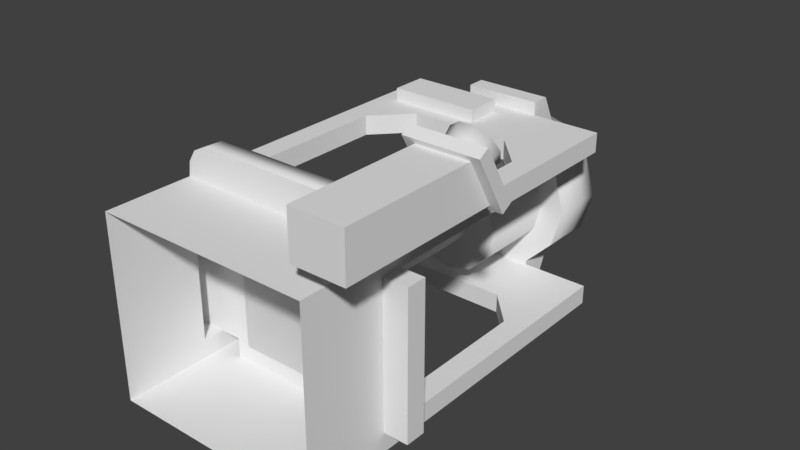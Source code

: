 # Source: HydraulicPress.blend  (saved by Blender 2.79.0; exported with 4.5.12 LTS)
import bpy
from mathutils import Matrix  # noqa: F401  (used for matrix-valued properties, if any)

bpy.ops.wm.read_factory_settings(use_empty=True)
scene = bpy.context.scene
scene.name = 'Scene'

# ---- collections
col_collection_1 = bpy.data.collections.new('Collection 1'); scene.collection.children.link(col_collection_1)

# ---- world
world_world = bpy.data.worlds.new('World'); scene.world = world_world
world_world.color = (0.05088, 0.05088, 0.05088)
world_world.use_sun_shadow = False
world_world.sun_shadow_jitter_overblur = 0.0
world_world.cycles.sampling_method = 'MANUAL'

# ---- meshes
me_hydraulicpress = bpy.data.meshes.new('HydraulicPress')
me_hydraulicpress.from_pydata([(1.0, -4.371e-08, -1.002), (1.0, 1.0, -1.002), (1.0, -4.371e-08, 0.7007), (0.7878, -3.443e-08, -1.002), (0.7878, 1.0, -1.002), (0.7878, -3.443e-08, 0.7007), (0.7878, 1.0, 0.7007), (1.0, -4.371e-08, -0.8203), (1.0, 3.0, -1.002), (0.7878, 3.642, 0.7007), (1.0, -4.371e-08, 0.519), (0.7878, 3.642, -1.002), (1.0, 3.642, -1.002), (1.0, 2.373, 0.7007), (1.0, 2.373, -1.002), (0.7878, 2.373, -1.002), (0.7878, 2.373, 0.7007), (1.0, 3.642, 0.7007), (1.0, 3.0, 0.7007), (0.9888, 3.0, 0.519), (0.7878, 2.669, -1.002), (0.4771, 3.0, -1.002), (0.7878, 3.201, -1.002), (0.9888, 3.0, -1.002), (0.7878, 3.201, 0.519), (0.4771, 3.0, 0.519), (0.7878, 2.669, 0.519), (1.0, 1.0, -0.8203), (1.0, 1.0, 0.519), (1.0, 3.0, -0.8203), (1.0, 3.642, -0.8203), (1.0, 2.373, -0.8203), (1.0, 2.373, 0.519), (0.7878, 3.642, -0.8203), (1.0, 3.642, 0.519), (0.7878, 1.0, 0.519), (0.7878, 1.0, -0.8203), (1.0, 0.8106, -1.002), (1.0, 0.8106, 0.7007), (0.7878, 0.8106, 0.7007), (0.7878, 0.8106, -1.002), (1.0, 0.8106, -0.8203), (1.0, 0.8106, 0.519), (0.7878, 3.642, 0.519), (0.7878, 1.0, 1.003), (0.7878, 2.669, -0.8203), (1.0, 3.0, 0.519), (0.7878, 2.373, -0.8203), (1.0, 1.0, 0.7007), (0.9142, 1.0, 0.9438), (0.9809, 1.0, 0.8372), (0.7878, 2.373, 0.519), (0.7878, 0.8106, 1.003), (0.9809, 0.8106, 0.8372), (0.9142, 0.8106, 0.9438), (0.4771, 3.0, -0.8203), (0.7878, 3.201, -0.8203), (0.7878, 2.669, 0.7007), (0.4771, 3.0, 0.7007), (0.7878, 3.201, 0.7007), (1.227, 1.0, -0.8203), (1.227, 1.0, 0.519), (1.227, 0.8106, -0.8203), (1.227, 0.8106, 0.519), (-1.0, 4.371e-08, -1.002), (-1.0, 1.0, -1.002), (-1.0, 4.371e-08, 0.7007), (6.92e-08, 3.0, -0.8203), (-0.7878, 3.443e-08, -1.002), (-0.7878, 1.0, -1.002), (-0.7878, 3.443e-08, 0.7007), (-0.7878, 1.0, 0.7007), (-1.0, 4.371e-08, -0.8203), (-1.0, 3.0, -1.002), (-0.7878, 3.642, 0.7007), (-1.0, 4.371e-08, 0.519), (-0.7878, 3.642, -1.002), (-1.0, 3.642, -1.002), (-1.0, 2.373, 0.7007), (-1.0, 2.373, -1.002), (-0.7878, 2.373, -1.002), (-0.7878, 2.373, 0.7007), (-1.0, 3.642, 0.7007), (-1.0, 3.0, 0.7007), (-0.9888, 3.0, 0.519), (8.356e-08, 3.642, -1.002), (5.549e-08, 3.0, -1.002), (-7.565e-08, 0.0, -1.002), (-3.194e-08, 1.0, -1.002), (5.29e-08, 0.0, 0.7007), (9.661e-08, 1.0, 0.7007), (-0.7878, 2.669, -1.002), (-0.4771, 3.0, -1.002), (-0.7878, 3.201, -1.002), (-0.9888, 3.0, -1.002), (-0.7878, 3.201, 0.519), (-0.4771, 3.0, 0.519), (-0.7878, 2.669, 0.519), (1.703e-07, 3.0, 0.519), (-1.0, 1.0, -0.8203), (-1.0, 1.0, 0.519), (-1.0, 3.0, -0.8203), (1.984e-07, 3.642, 0.519), (-1.0, 3.642, -0.8203), (-1.0, 2.373, -0.8203), (-1.0, 2.373, 0.519), (-0.7878, 3.642, -0.8203), (9.727e-08, 3.642, -0.8203), (-1.0, 3.642, 0.519), (-0.7878, 1.0, 0.519), (8.29e-08, 1.0, 0.519), (-0.7878, 1.0, -0.8203), (-1.822e-08, 1.0, -0.8203), (-1.0, 0.8106, -1.002), (-1.0, 0.8106, 0.7007), (-0.7878, 0.8106, 0.7007), (-0.7878, 0.8106, -1.002), (-4.022e-08, 0.8106, -1.002), (8.833e-08, 0.8106, 0.7007), (-1.0, 0.8106, -0.8203), (-1.0, 0.8106, 0.519), (-0.7878, 3.642, 0.519), (-0.7878, 1.0, 1.003), (1.194e-07, 1.0, 1.003), (-0.7878, 2.669, -0.8203), (-1.0, 3.0, 0.519), (1.111e-07, 0.8106, 1.003), (-0.7878, 2.373, -0.8203), (-1.0, 1.0, 0.7007), (-0.9142, 1.0, 0.9438), (-0.9809, 1.0, 0.8372), (-0.7878, 2.373, 0.519), (-0.7878, 0.8106, 1.003), (-0.9809, 0.8106, 0.8372), (-0.9142, 0.8106, 0.9438), (1.84e-07, 3.0, 0.7007), (-0.4771, 3.0, -0.8203), (7.799e-08, 3.201, -0.8203), (-0.7878, 3.201, -0.8203), (2.121e-07, 3.642, 0.7007), (-0.7878, 2.669, 0.7007), (-0.4771, 3.0, 0.7007), (1.928e-07, 3.201, 0.7007), (-0.7878, 3.201, 0.7007), (-1.227, 1.0, -0.8203), (-1.227, 1.0, 0.519), (-1.227, 0.8106, -0.8203), (-1.227, 0.8106, 0.519), (0.9254, -4.045e-08, 0.9444), (0.9254, 1.483, 0.9444), (1.406, -6.145e-08, 0.9444), (1.406, 1.483, 0.9444), (0.9254, -4.045e-08, 1.36), (0.9254, 1.243, 1.36), (1.406, -6.145e-08, 1.36), (1.406, 1.243, 1.36), (0.832, 1.512, 0.8944), (1.499, 1.512, 0.8944), (1.499, 1.214, 1.41), (0.832, 1.214, 1.41), (0.832, 1.606, 0.9486), (1.499, 1.606, 0.9486), (1.499, 1.308, 1.465), (0.832, 1.308, 1.465), (1.359, 1.45, 1.209), (1.386, 1.619, 1.307), (1.322, 1.394, 1.306), (1.345, 1.555, 1.418), (1.227, 1.359, 1.366), (1.236, 1.515, 1.486), (1.11, 1.359, 1.366), (1.101, 1.515, 1.486), (1.015, 1.394, 1.306), (0.9926, 1.555, 1.418), (0.9788, 1.45, 1.209), (0.951, 1.619, 1.307), (1.015, 1.505, 1.113), (0.9926, 1.683, 1.196), (1.11, 1.54, 1.053), (1.101, 1.722, 1.128), (1.227, 1.54, 1.053), (1.236, 1.722, 1.128), (1.322, 1.505, 1.113), (1.345, 1.683, 1.196), (-1.299, 2.655, -1.223), (-1.299, 3.555, -1.223), (-1.0, 2.655, -1.223), (-1.0, 3.555, -1.223), (-1.299, 2.655, -0.6697), (-1.299, 3.555, -0.6697), (-1.0, 2.655, -0.6697), (-1.0, 3.555, -0.6697), (-0.8302, 3.15, 0.7007), (-0.8302, 3.493, 0.7007), (0.02926, 3.15, 0.7007), (0.02926, 3.493, 0.7007), (-0.8302, 3.15, 0.8165), (-0.8302, 3.493, 0.8165), (0.02926, 3.15, 0.8165), (0.02926, 3.493, 0.8165), (0.4867, 3.642, -0.168), (0.7128, 3.994, -0.168), (0.4215, 3.642, 0.0753), (0.6173, 3.994, 0.1884), (0.2433, 3.642, 0.2534), (0.3564, 3.994, 0.4493), (1.102e-07, 3.642, 0.3186), (1.462e-07, 3.994, 0.5448), (-0.2433, 3.642, 0.2534), (-0.3564, 3.994, 0.4493), (-0.4215, 3.642, 0.0753), (-0.6173, 3.994, 0.1884), (-0.4867, 3.642, -0.168), (-0.7128, 3.994, -0.168), (-0.4215, 3.642, -0.4114), (-0.6173, 3.994, -0.5245), (-0.2433, 3.642, -0.5895), (-0.3564, 3.994, -0.7854), (-2.216e-07, 3.642, -0.6547), (-2.617e-07, 3.994, -0.8809), (0.2433, 3.642, -0.5895), (0.3564, 3.994, -0.7854), (0.4215, 3.642, -0.4114), (0.6173, 3.994, -0.5245), (0.7128, 3.642, -0.168), (0.6173, 3.642, 0.1884), (0.3564, 3.642, 0.4493), (1.308e-07, 3.642, 0.5448), (-0.3564, 3.642, 0.4493), (-0.6173, 3.642, 0.1884), (-0.7128, 3.642, -0.168), (-0.6173, 3.642, -0.5245), (-0.3564, 3.642, -0.7854), (-2.771e-07, 3.642, -0.8809), (0.3564, 3.642, -0.7854), (0.6173, 3.642, -0.5245), (0.4867, 2.887, -0.168), (0.4215, 2.887, 0.0753), (0.2433, 2.887, 0.2534), (7.72e-08, 2.887, 0.3186), (-0.2433, 2.887, 0.2534), (-0.4215, 2.887, 0.0753), (-0.4867, 2.887, -0.168), (-0.4215, 2.887, -0.4114), (-0.2433, 2.887, -0.5895), (-2.547e-07, 2.887, -0.6547), (0.2433, 2.887, -0.5895), (0.4215, 2.887, -0.4114), (0.3564, 3.813, 0.821), (0.3564, 3.642, 0.821), (1.516e-07, 3.642, 0.821), (1.591e-07, 3.813, 0.821), (-0.3564, 3.642, 0.821), (-0.3564, 3.813, 0.821), (-0.3564, 3.813, -1.176), (-0.3564, 3.642, -1.176), (-2.994e-07, 3.642, -1.176), (-2.919e-07, 3.813, -1.176), (0.3564, 3.642, -1.176), (0.3564, 3.813, -1.176), (0.6291, 4.154, 0.1952), (0.7264, 4.154, -0.168), (0.3632, 4.154, 0.4611), (1.559e-07, 4.154, 0.5584), (-0.3632, 4.154, 0.4611), (-0.6291, 4.154, 0.1952), (-0.7264, 4.154, -0.168), (-0.6291, 4.154, -0.5312), (-0.3632, 4.154, -0.7971), (-2.598e-07, 4.154, -0.8944), (0.3632, 4.154, -0.7971), (0.6291, 4.154, -0.5312)], [], [(40, 4, 1, 37), (42, 28, 48, 38), (26, 57, 58, 25), (51, 16, 57, 26), (117, 88, 4, 40), (29, 8, 12, 30), (31, 14, 8, 29), (55, 67, 86, 21), (27, 1, 14, 31), (30, 12, 11, 33), (1, 4, 15, 14), (6, 48, 13, 16), (22, 21, 86, 85, 11), (46, 19, 24, 43, 34), (35, 36, 112, 110), (26, 25, 24, 19), (14, 15, 20, 23, 8), (33, 11, 85, 107), (39, 38, 53, 54, 52), (36, 4, 88, 112), (20, 21, 22, 23), (9, 43, 102, 139), (32, 51, 26, 19, 46), (8, 23, 22, 11, 12), (24, 25, 98, 102, 43), (17, 34, 43, 9), (48, 28, 32, 13), (6, 35, 110, 90), (58, 135, 98, 25), (13, 32, 46, 18), (37, 1, 27, 41), (42, 41, 62, 63), (28, 27, 36, 35), (7, 41, 42, 10), (0, 37, 41, 7), (5, 39, 118, 89), (87, 117, 40, 3), (2, 38, 39, 5), (10, 42, 38, 2), (3, 40, 37, 0), (52, 44, 123, 126), (15, 47, 45, 20), (48, 6, 44, 49, 50), (118, 39, 52, 126), (6, 90, 123, 44), (44, 52, 54, 49), (49, 54, 53, 50), (50, 53, 38, 48), (20, 45, 55, 21), (18, 46, 34, 17), (51, 35, 6, 16), (51, 32, 28, 35), (4, 36, 47, 15), (27, 31, 47, 36), (29, 45, 47, 31), (67, 55, 56, 137), (55, 45, 29, 56), (33, 56, 29, 30), (33, 107, 137, 56), (18, 57, 16, 13), (135, 58, 59, 142), (58, 57, 18, 59), (9, 59, 18, 17), (9, 139, 142, 59), (62, 60, 61, 63), (41, 27, 60, 62), (27, 28, 61, 60), (28, 42, 63, 61), (116, 113, 65, 69), (120, 114, 128, 100), (97, 96, 141, 140), (131, 97, 140, 81), (117, 116, 69, 88), (101, 103, 77, 73), (104, 101, 73, 79), (136, 92, 86, 67), (99, 104, 79, 65), (103, 106, 76, 77), (65, 79, 80, 69), (71, 81, 78, 128), (93, 76, 85, 86, 92), (125, 108, 121, 95, 84), (109, 110, 112, 111), (97, 84, 95, 96), (79, 73, 94, 91, 80), (106, 107, 85, 76), (115, 132, 134, 133, 114), (111, 112, 88, 69), (91, 94, 93, 92), (74, 139, 102, 121), (105, 125, 84, 97, 131), (73, 77, 76, 93, 94), (95, 121, 102, 98, 96), (82, 74, 121, 108), (128, 78, 105, 100), (71, 90, 110, 109), (141, 96, 98, 135), (78, 83, 125, 105), (113, 119, 99, 65), (120, 147, 146, 119), (100, 109, 111, 99), (72, 75, 120, 119), (64, 72, 119, 113), (70, 89, 118, 115), (87, 68, 116, 117), (66, 70, 115, 114), (75, 66, 114, 120), (68, 64, 113, 116), (132, 126, 123, 122), (80, 91, 124, 127), (128, 130, 129, 122, 71), (118, 126, 132, 115), (71, 122, 123, 90), (122, 129, 134, 132), (129, 130, 133, 134), (130, 128, 114, 133), (91, 92, 136, 124), (83, 82, 108, 125), (131, 81, 71, 109), (131, 109, 100, 105), (69, 80, 127, 111), (99, 111, 127, 104), (101, 104, 127, 124), (67, 137, 138, 136), (136, 138, 101, 124), (106, 103, 101, 138), (106, 138, 137, 107), (83, 78, 81, 140), (135, 142, 143, 141), (141, 143, 83, 140), (74, 82, 83, 143), (74, 143, 142, 139), (146, 147, 145, 144), (119, 146, 144, 99), (99, 144, 145, 100), (100, 145, 147, 120), (148, 149, 151, 150), (150, 151, 155, 154), (154, 155, 153, 152), (152, 153, 149, 148), (150, 154, 152, 148), (151, 149, 156, 157), (156, 159, 163, 160), (149, 153, 159, 156), (155, 151, 157, 158), (153, 155, 158, 159), (162, 161, 160, 163), (158, 157, 161, 162), (159, 158, 162, 163), (157, 156, 160, 161), (164, 165, 167, 166), (166, 167, 169, 168), (168, 169, 171, 170), (170, 171, 173, 172), (172, 173, 175, 174), (174, 175, 177, 176), (176, 177, 179, 178), (178, 179, 181, 180), (167, 165, 183, 181, 179, 177, 175, 173, 171, 169), (180, 181, 183, 182), (182, 183, 165, 164), (184, 185, 187, 186), (186, 187, 191, 190), (190, 191, 189, 188), (188, 189, 185, 184), (186, 190, 188, 184), (191, 187, 185, 189), (194, 195, 199, 198), (198, 199, 197, 196), (196, 197, 193, 192), (194, 198, 196, 192), (199, 195, 193, 197), (224, 201, 203, 225), (225, 203, 205, 226), (227, 226, 249, 250), (207, 209, 253, 251), (228, 209, 211, 229), (229, 211, 213, 230), (230, 213, 215, 231), (231, 215, 217, 232), (219, 221, 259, 257), (232, 217, 254, 255), (217, 215, 267, 268), (234, 221, 223, 235), (235, 223, 201, 224), (208, 210, 241, 240), (202, 200, 224, 225), (204, 202, 225, 226), (206, 204, 226, 227), (208, 206, 227, 228), (210, 208, 228, 229), (212, 210, 229, 230), (214, 212, 230, 231), (216, 214, 231, 232), (218, 216, 232, 233), (220, 218, 233, 234), (222, 220, 234, 235), (200, 222, 235, 224), (236, 237, 238, 239, 240, 241, 242, 243, 244, 245, 246, 247), (222, 200, 236, 247), (202, 204, 238, 237), (216, 218, 245, 244), (210, 212, 242, 241), (204, 206, 239, 238), (218, 220, 246, 245), (212, 214, 243, 242), (206, 208, 240, 239), (220, 222, 247, 246), (200, 202, 237, 236), (214, 216, 244, 243), (249, 248, 251, 250), (250, 251, 253, 252), (209, 228, 252, 253), (228, 227, 250, 252), (205, 207, 251, 248), (226, 205, 248, 249), (255, 254, 257, 256), (256, 257, 259, 258), (233, 232, 255, 256), (221, 234, 258, 259), (234, 233, 256, 258), (217, 219, 257, 254), (260, 261, 271, 270, 269, 268, 267, 266, 265, 264, 263, 262), (215, 213, 266, 267), (213, 211, 265, 266), (211, 209, 264, 265), (209, 207, 263, 264), (201, 223, 271, 261), (203, 201, 261, 260), (207, 205, 262, 263), (223, 221, 270, 271), (205, 203, 260, 262), (221, 219, 269, 270), (219, 217, 268, 269)])
me_hydraulicpress.polygons.foreach_set('use_smooth', [0, 0, 0, 0, 0, 0, 0, 0, 0, 0, 0, 0, 0, 0, 0, 0, 0, 0, 0, 0, 0, 0, 0, 0, 0, 0, 0, 0, 0, 0, 0, 0, 0, 0, 0, 0, 0, 0, 0, 0, 1, 0, 0, 0, 0, 1, 1, 1, 0, 0, 0, 0, 0, 0, 0, 0, 0, 0, 0, 0, 0, 0, 0, 0, 0, 0, 0, 0, 0, 0, 0, 0, 0, 0, 0, 0, 0, 0, 0, 0, 0, 0, 0, 0, 0, 0, 0, 0, 0, 0, 0, 0, 0, 0, 0, 0, 0, 0, 0, 0, 0, 0, 0, 0, 0, 0, 0, 0, 1, 0, 0, 0, 0, 1, 1, 1, 0, 0, 0, 0, 0, 0, 0, 0, 0, 0, 0, 0, 0, 0, 0, 0, 0, 0, 0, 0, 0, 0, 0, 0, 0, 0, 0, 0, 0, 0, 0, 0, 0, 0, 1, 1, 1, 1, 1, 1, 1, 1, 0, 1, 1, 0, 0, 0, 0, 0, 0, 0, 0, 0, 0, 0, 1, 1, 0, 0, 1, 1, 1, 1, 0, 0, 1, 1, 1, 1, 0, 0, 0, 0, 0, 0, 0, 0, 0, 0, 0, 0, 0, 1, 1, 1, 1, 1, 1, 1, 1, 1, 1, 1, 0, 0, 0, 0, 0, 0, 0, 0, 0, 0, 0, 0, 0, 1, 1, 1, 1, 1, 1, 1, 1, 1, 1, 1])
me_hydraulicpress.use_remesh_preserve_volume = False
me_hydraulicpress.use_remesh_preserve_attributes = False
me_hydraulicpress.use_mirror_vertex_groups = False
me_hydraulicpress.update()
me_pressblock = bpy.data.meshes.new('PressBlock')
me_pressblock.from_pydata([(0.1978, -0.04536, -0.168), (0.1713, -0.04536, -0.06915), (0.09888, -0.04536, 0.003239), (-1.209e-07, -0.04536, 0.02974), (-0.09888, -0.04536, 0.003239), (-0.1713, -0.04536, -0.06915), (-0.1978, -0.04536, -0.168), (-0.1713, -0.04536, -0.2669), (-0.09888, -0.04536, -0.3393), (-2.086e-07, -0.04536, -0.3658), (0.09888, -0.04536, -0.3393), (0.1713, -0.04536, -0.2669), (0.1978, -1.426, -0.168), (0.1713, -1.426, -0.06915), (0.09888, -1.426, 0.003239), (-3.458e-07, -1.426, 0.02974), (-0.09888, -1.426, 0.003239), (-0.1713, -1.426, -0.06915), (-0.1978, -1.426, -0.168), (-0.1713, -1.426, -0.2669), (-0.09888, -1.426, -0.3393), (-4.335e-07, -1.426, -0.3658), (0.09888, -1.426, -0.3393), (0.1713, -1.426, -0.2669), (-0.6704, -1.932, -0.8521), (-0.6704, -1.578, -0.8521), (0.6704, -1.932, -0.8521), (0.6704, -1.578, -0.8521), (-0.6704, -1.932, 0.4886), (-0.6704, -1.578, 0.4886), (0.6704, -1.932, 0.4886), (0.6704, -1.578, 0.4886), (-0.4142, -1.382, -0.596), (0.4142, -1.382, -0.596), (0.4142, -1.382, 0.2325), (-0.4142, -1.382, 0.2325), (0.382, -1.251, 0.08523), (0.382, -1.382, 0.08523), (-0.1605, -1.382, 0.08523), (-0.1605, -1.251, 0.08523), (-0.2339, -1.382, 0.1863), (-0.2339, -1.251, 0.1863), (-0.3526, -1.382, 0.1477), (-0.3526, -1.251, 0.1477), (-0.3526, -1.382, 0.02279), (-0.3526, -1.251, 0.02279), (-0.2339, -1.382, -0.0158), (-0.2339, -1.251, -0.0158), (0.3086, -1.382, 0.1863), (0.3086, -1.251, 0.1863), (0.1898, -1.382, 0.1477), (0.1898, -1.251, 0.1477), (0.1898, -1.382, 0.02279), (0.1898, -1.251, 0.02279), (0.3086, -1.382, -0.0158), (0.3086, -1.251, -0.0158), (0.382, -1.251, -0.4621), (0.382, -1.382, -0.4621), (-0.1605, -1.382, -0.4621), (-0.1605, -1.251, -0.4621), (-0.2339, -1.382, -0.3611), (-0.2339, -1.251, -0.3611), (-0.3526, -1.382, -0.3996), (-0.3526, -1.251, -0.3996), (-0.3526, -1.382, -0.5245), (-0.3526, -1.251, -0.5245), (-0.2339, -1.382, -0.5631), (-0.2339, -1.251, -0.5631), (0.3086, -1.382, -0.3611), (0.3086, -1.251, -0.3611), (0.1898, -1.382, -0.3996), (0.1898, -1.251, -0.3996), (0.1898, -1.382, -0.5245), (0.1898, -1.251, -0.5245), (0.3086, -1.382, -0.5631), (0.3086, -1.251, -0.5631)], [], [(4, 5, 17, 16), (11, 0, 12, 23), (1, 2, 14, 13), (8, 9, 21, 20), (5, 6, 18, 17), (2, 3, 15, 14), (9, 10, 22, 21), (6, 7, 19, 18), (3, 4, 16, 15), (10, 11, 23, 22), (0, 1, 13, 12), (7, 8, 20, 19), (24, 25, 27, 26), (26, 27, 31, 30), (30, 31, 29, 28), (28, 29, 25, 24), (26, 30, 28, 24), (29, 31, 34, 35), (34, 33, 32, 35), (27, 25, 32, 33), (25, 29, 35, 32), (31, 27, 33, 34), (69, 56, 75, 73, 71), (52, 53, 55, 54), (38, 39, 41, 40), (60, 61, 63, 62), (49, 36, 55, 53, 51), (40, 41, 43, 42), (72, 73, 75, 74), (50, 51, 53, 52), (42, 43, 45, 44), (41, 39, 47, 45, 43), (48, 49, 51, 50), (44, 45, 47, 46), (58, 59, 61, 60), (54, 55, 36, 37), (46, 47, 39, 38), (37, 36, 49, 48), (70, 71, 73, 72), (62, 63, 65, 64), (61, 59, 67, 65, 63), (68, 69, 71, 70), (64, 65, 67, 66), (74, 75, 56, 57), (66, 67, 59, 58), (57, 56, 69, 68)])
me_pressblock.polygons.foreach_set('use_smooth', [1, 1, 1, 1, 1, 1, 1, 1, 1, 1, 1, 1, 0, 0, 0, 0, 0, 1, 1, 1, 1, 1, 0, 1, 1, 1, 0, 1, 1, 1, 1, 0, 1, 1, 1, 1, 1, 1, 1, 1, 0, 1, 1, 1, 1, 1])
me_pressblock.use_remesh_preserve_volume = False
me_pressblock.use_remesh_preserve_attributes = False
me_pressblock.use_mirror_vertex_groups = False
me_pressblock.update()

# ---- objects
ob_hydraulicpress = bpy.data.objects.new('HydraulicPress', me_hydraulicpress)
ob_block = bpy.data.objects.new('Block', me_pressblock)

# ---- transforms, parenting, visibility, modifiers, constraints
ob_hydraulicpress.location = (0.0, 0.0, 0.0)
ob_hydraulicpress.lineart.crease_threshold = 0.0
ob_block.parent = ob_hydraulicpress
ob_block.location = (1.282e-07, 2.932, -9.677e-15)
ob_block.lineart.crease_threshold = 0.0

# ---- collection membership
col_collection_1.objects.link(ob_hydraulicpress)
col_collection_1.objects.link(ob_block)

# ---- scene / render settings (as saved in the file)
scene.frame_start = 1; scene.frame_end = 250; scene.frame_set(1)
scene.render.engine = 'CYCLES'
scene.render.resolution_percentage = 50
scene.render.dither_intensity = 0.0
scene.cycles.use_denoising = False
scene.cycles.samples = 128
scene.cycles.sampling_pattern = 'TABULATED_SOBOL'
scene.cycles.use_adaptive_sampling = False
scene.cycles.use_light_tree = False
scene.cycles.blur_glossy = 0.0
scene.cycles.sample_clamp_indirect = 0.0
scene.view_settings.view_transform = 'Standard'
bpy.context.view_layer.update()

# ---- added for rendering (the .blend has no active camera and no usable light): camera, sun
cam_auto = bpy.data.cameras.new('AutoCamera')
cam_auto.lens = 50.0
cam_auto.sensor_width = 36.0
cam_auto.clip_end = 1000.0
ob_auto_camera = bpy.data.objects.new('AutoCamera', cam_auto)
scene.collection.objects.link(ob_auto_camera)
ob_auto_camera.location = (5.36856, -4.24529, 4.34621)
ob_auto_camera.rotation_euler = (1.09748, -7.21219e-08, 0.694738)
scene.camera = ob_auto_camera
light_auto_sun = bpy.data.lights.new('AutoSun', 'SUN')
light_auto_sun.energy = 3.0
light_auto_sun.angle = 0.0523599
ob_auto_sun = bpy.data.objects.new('AutoSun', light_auto_sun)
scene.collection.objects.link(ob_auto_sun)
ob_auto_sun.rotation_euler = (0.872665, 0.174533, 0.523599)
bpy.context.view_layer.update()
